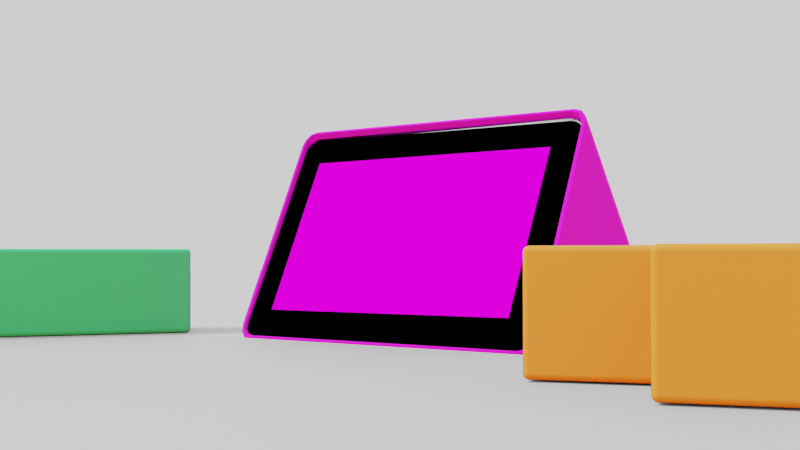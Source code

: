 # Source: clock_theme_android.blend  (saved by Blender 2.80.75; exported with 4.5.12 LTS)
import bpy
from mathutils import Matrix  # noqa: F401  (used for matrix-valued properties, if any)

bpy.ops.wm.read_factory_settings(use_empty=True)
scene = bpy.context.scene
scene.name = 'Scene'

# ---- collections
col_collection = bpy.data.collections.new('Collection'); scene.collection.children.link(col_collection)
col_clock = bpy.data.collections.new('Clock'); scene.collection.children.link(col_clock)
col_screen_reflection = bpy.data.collections.new('Screen Reflection'); col_clock.children.link(col_screen_reflection)
col_ambient_objects = bpy.data.collections.new('Ambient Objects'); scene.collection.children.link(col_ambient_objects)
col_text = bpy.data.collections.new('Text'); scene.collection.children.link(col_text)

# ---- images (referenced by path relative to the original .blend; pixels are not part of the script)
import os
ASSET_DIR = os.environ.get("B2B_ASSET_DIR", "")  # directory of the original .blend (textures are referenced by path, not embedded)
HERE = os.path.dirname(os.path.abspath(__file__))  # packed textures are extracted next to this script under _unpacked/

def load_image(name, relpath, width, height, colorspace="sRGB"):
    """Load a texture the original file referenced (path relative to the .blend, or extracted next to this script)."""
    p = next((c for c in (os.path.join(HERE, relpath), os.path.join(ASSET_DIR, relpath)) if relpath and os.path.exists(c)), "")
    if p:
        img = bpy.data.images.load(p, check_existing=True)
        img.name = name
    else:  # same state as the original file: an image datablock whose file is absent (Cycles renders it pink)
        img = bpy.data.images.new(name, width, height)
        img.source = "FILE"
        img.filepath = "//" + (relpath or name)
    img.colorspace_settings.name = colorspace
    return img
img_016_png = load_image('016.png', 'input/theme_android/016.png', 1024, 1024, 'sRGB')
img_fabric_png = load_image('fabric.png', 'fabric.png', 1024, 1024, 'sRGB')

# ---- materials (node trees are filled in below, after node groups)
mat_ambient_orange = bpy.data.materials.new('Ambient Orange')
mat_ambient_orange.alpha_threshold = 0.0
mat_ambient_orange.line_color = (0.0, 0.0, 0.0, 1.0)
mat_screen = bpy.data.materials.new('Screen')
mat_actual_screen_content = bpy.data.materials.new('Actual Screen Content')
mat_fabric = bpy.data.materials.new('Fabric')
mat_fabric.alpha_threshold = 0.0
mat_fabric.line_color = (0.0, 0.0, 0.0, 1.0)
mat_ambient_mint = bpy.data.materials.new('Ambient Mint')
mat_ambient_mint.alpha_threshold = 0.0
mat_ambient_mint.line_color = (0.0, 0.0, 0.0, 1.0)
mat_text = bpy.data.materials.new('Text')
mat_text__at_clock = bpy.data.materials.new('Text (at clock)')

# ---- material node trees
mat_ambient_orange.use_nodes = True; mat_ambient_orange.node_tree.nodes.clear()
_N = mat_ambient_orange.node_tree.nodes; _L = mat_ambient_orange.node_tree.links
n0 = _N.new('ShaderNodeOutputMaterial'); n0.name = 'Material Output'; n0.location = (300, 300)
n1 = _N.new('ShaderNodeBsdfPrincipled'); n1.name = 'Principled BSDF'; n1.location = (10, 300)
n1.distribution = 'GGX'
n1.subsurface_method = 'BURLEY'
n1.inputs[0].default_value = (0.7913, 0.2723, 0.0284, 1.0)
n1.inputs[2].default_value = 0.7397
n1.inputs[3].default_value = 1.45
n1.inputs[27].default_value = (0.0, 0.0, 0.0, 1.0)
n1.inputs[28].default_value = 1.0
_L.new(n1.outputs[0], n0.inputs[0])
n0.is_active_output = True
mat_screen.use_nodes = True; mat_screen.node_tree.nodes.clear()
_N = mat_screen.node_tree.nodes; _L = mat_screen.node_tree.links
n0 = _N.new('ShaderNodeBsdfAnisotropic'); n0.name = 'Glossy BSDF'; n0.location = (211, 326)
n0.distribution = 'GGX'
n0.inputs[0].default_value = (0.007775, 0.007775, 0.007775, 1.0)
n0.inputs[1].default_value = 0.04795
n1 = _N.new('ShaderNodeOutputMaterial'); n1.name = 'Material Output'; n1.location = (431, 321)
_L.new(n0.outputs[0], n1.inputs[0])
n1.is_active_output = True
mat_actual_screen_content.use_nodes = True; mat_actual_screen_content.node_tree.nodes.clear()
_N = mat_actual_screen_content.node_tree.nodes; _L = mat_actual_screen_content.node_tree.links
n0 = _N.new('ShaderNodeOutputMaterial'); n0.name = 'Material Output'; n0.location = (300, 300)
n1 = _N.new('ShaderNodeEmission'); n1.name = 'Emission'; n1.location = (10, 300)
n1.inputs[1].default_value = 1.6
n2 = _N.new('ShaderNodeTexImage'); n2.name = 'Image Texture'; n2.location = (-280, 270)
n2.image = img_016_png
_L.new(n1.outputs[0], n0.inputs[0])
_L.new(n2.outputs[0], n1.inputs[0])
n0.is_active_output = True
mat_fabric.use_nodes = True; mat_fabric.node_tree.nodes.clear()
_N = mat_fabric.node_tree.nodes; _L = mat_fabric.node_tree.links
n0 = _N.new('ShaderNodeOutputMaterial'); n0.name = 'Material Output'; n0.location = (510, 329)
n1 = _N.new('ShaderNodeTexImage'); n1.name = 'Image Texture'; n1.location = (-563, 339)
n1.image = img_fabric_png
n2 = _N.new('ShaderNodeBsdfPrincipled'); n2.name = 'Principled BSDF'; n2.location = (-29, 460)
n2.distribution = 'GGX'
n2.subsurface_method = 'BURLEY'
n2.inputs[2].default_value = 1.0
n2.inputs[3].default_value = 1.45
n2.inputs[27].default_value = (0.0, 0.0, 0.0, 1.0)
n2.inputs[28].default_value = 1.0
_L.new(n2.outputs[0], n0.inputs[0])
_L.new(n1.outputs[0], n2.inputs[0])
n0.is_active_output = True
mat_ambient_mint.use_nodes = True; mat_ambient_mint.node_tree.nodes.clear()
_N = mat_ambient_mint.node_tree.nodes; _L = mat_ambient_mint.node_tree.links
n0 = _N.new('ShaderNodeOutputMaterial'); n0.name = 'Material Output'; n0.location = (300, 300)
n1 = _N.new('ShaderNodeBsdfPrincipled'); n1.name = 'Principled BSDF'; n1.location = (10, 300)
n1.distribution = 'GGX'
n1.subsurface_method = 'BURLEY'
n1.inputs[0].default_value = (0.04667, 0.7084, 0.2346, 1.0)
n1.inputs[2].default_value = 0.7397
n1.inputs[3].default_value = 1.45
n1.inputs[27].default_value = (0.0, 0.0, 0.0, 1.0)
n1.inputs[28].default_value = 1.0
_L.new(n1.outputs[0], n0.inputs[0])
n0.is_active_output = True
mat_text.use_nodes = True; mat_text.node_tree.nodes.clear()
_N = mat_text.node_tree.nodes; _L = mat_text.node_tree.links
n0 = _N.new('ShaderNodeOutputMaterial'); n0.name = 'Material Output'; n0.location = (300, 300)
n1 = _N.new('ShaderNodeBsdfPrincipled'); n1.name = 'Principled BSDF'; n1.location = (10, 300)
n1.distribution = 'GGX'
n1.subsurface_method = 'BURLEY'
n1.inputs[0].default_value = (0.0006071, 0.02122, 0.07227, 1.0)
n1.inputs[3].default_value = 1.45
n1.inputs[4].default_value = 0.0
n1.inputs[27].default_value = (0.0006071, 0.02122, 0.07227, 1.0)
n1.inputs[28].default_value = 1.0
_L.new(n1.outputs[0], n0.inputs[0])
n0.is_active_output = True
mat_text__at_clock.use_nodes = True; mat_text__at_clock.node_tree.nodes.clear()
_N = mat_text__at_clock.node_tree.nodes; _L = mat_text__at_clock.node_tree.links
n0 = _N.new('ShaderNodeOutputMaterial'); n0.name = 'Material Output'; n0.location = (300, 300)
n1 = _N.new('ShaderNodeBsdfPrincipled'); n1.name = 'Principled BSDF'; n1.location = (10, 300)
n1.distribution = 'GGX'
n1.subsurface_method = 'BURLEY'
n1.inputs[0].default_value = (0.0006071, 0.02122, 0.07227, 1.0)
n1.inputs[3].default_value = 1.45
n1.inputs[4].default_value = -0.001857
n1.inputs[27].default_value = (0.0006071, 0.02122, 0.07227, 1.0)
n1.inputs[28].default_value = 1.0
_L.new(n1.outputs[0], n0.inputs[0])
n0.is_active_output = True

# ---- world
world_world = bpy.data.worlds.new('World'); scene.world = world_world
world_world.use_nodes = True; world_world.node_tree.nodes.clear()
_N = world_world.node_tree.nodes; _L = world_world.node_tree.links
n0 = _N.new('ShaderNodeOutputWorld'); n0.name = 'World Output'; n0.location = (300, 300)
n1 = _N.new('ShaderNodeBackground'); n1.name = 'Background'; n1.location = (10, 300)
n1.inputs[0].default_value = (1.0, 1.0, 1.0, 1.0)
_L.new(n1.outputs[0], n0.inputs[0])
n0.is_active_output = True
world_world.color = (0.05088, 0.05088, 0.05088)
world_world.use_sun_shadow = False
world_world.sun_shadow_jitter_overblur = 0.0

# ---- cameras
cam_camera = bpy.data.cameras.new('Camera')
cam_camera.clip_end = 100.0
cam_camera.ortho_scale = 7.314

# ---- lights
light_light = bpy.data.lights.new('Light', 'SUN')
light_light.transmission_factor = 0.0
light_light.angle = 0.1993
light_light.energy = 3.17
light_light.shadow_soft_size = 0.1
light_light.shadow_cascade_max_distance = 1000.0

# ---- meshes
me_plane = bpy.data.meshes.new('Plane')
me_plane.from_pydata([(-1.0, -1.0, 0.0), (1.0, -1.0, 0.0), (-1.0, 1.0, 0.0), (1.0, 1.0, 0.0)], [], [(0, 1, 3, 2)])
_uv = me_plane.uv_layers.new(name='UVMap')
_uv.uv.foreach_set('vector', [0.0, 0.0, 1.0, 0.0, 1.0, 1.0, 0.0, 1.0])
me_plane.materials.append(mat_ambient_orange)
me_plane.use_remesh_preserve_volume = False
me_plane.use_remesh_preserve_attributes = False
me_plane.use_mirror_vertex_groups = False
me_plane.update()
me_cube_002 = bpy.data.meshes.new('Cube.002')
me_cube_002.from_pydata([(0.1815, 1.011, -0.4682), (0.1814, 1.011, -0.4762), (-0.9403, 0.8449, 0.2211), (-0.9424, 0.9647, 0.09703), (-0.9407, 0.8613, 0.2204), (-0.941, 0.8774, 0.2172), (-0.9413, 0.893, 0.2114), (-0.9416, 0.9077, 0.2031), (-0.9418, 0.9213, 0.1927), (-0.942, 0.9333, 0.1801), (-0.9422, 0.9437, 0.1658), (-0.9423, 0.9522, 0.15), (-0.9424, 0.9586, 0.1331), (-0.9424, 0.9628, 0.1153), (-0.9391, 1.009, -1.024), (-0.9363, 0.8996, -1.156), (-0.939, 1.009, -1.042), (-0.9389, 1.006, -1.06), (-0.9387, 1.001, -1.077), (-0.9385, 0.9937, -1.094), (-0.9382, 0.9845, -1.109), (-0.938, 0.9734, -1.122), (-0.9377, 0.9608, -1.133), (-0.9373, 0.9468, -1.143), (-0.937, 0.9317, -1.15), (-0.9366, 0.9159, -1.154), (-0.9, -1.033, 0.01783), (-0.9028, -0.9238, 0.151), (-0.9001, -1.033, 0.03618), (-0.9002, -1.03, 0.05425), (-0.9004, -1.025, 0.07167), (-0.9006, -1.018, 0.08808), (-0.9009, -1.009, 0.1032), (-0.9012, -0.9976, 0.1166), (-0.9015, -0.9849, 0.1281), (-0.9018, -0.9709, 0.1375), (-0.9021, -0.9558, 0.1445), (-0.9025, -0.94, 0.149), (-0.8988, -0.8691, -1.226), (-0.8968, -0.9888, -1.103), (-0.8985, -0.8854, -1.225), (-0.8981, -0.9016, -1.222), (-0.8978, -0.9172, -1.216), (-0.8976, -0.9319, -1.208), (-0.8973, -0.9454, -1.198), (-0.8971, -0.9575, -1.186), (-0.8969, -0.9679, -1.171), (-0.8968, -0.9763, -1.156), (-0.8968, -0.9827, -1.139), (-0.8967, -0.9869, -1.121)], [(0, 1)], [(38, 40, 41, 42, 43, 44, 45, 46, 47, 48, 49, 39, 26, 28, 29, 30, 31, 32, 33, 34, 35, 36, 37, 27, 2, 4, 5, 6, 7, 8, 9, 10, 11, 12, 13, 3, 14, 16, 17, 18, 19, 20, 21, 22, 23, 24, 25, 15)])
_uv = me_cube_002.uv_layers.new(name='UVMap')
_uv.uv.foreach_set('vector', [0.375, 0.5143, 0.3752, 0.5123, 0.3756, 0.5103, 0.3764, 0.5084, 0.3775, 0.5066, 0.3788, 0.505, 0.3803, 0.5035, 0.3821, 0.5023, 0.384, 0.5013, 0.3861, 0.5006, 0.3883, 0.5001, 0.3905, 0.5, 0.5265, 0.5, 0.5287, 0.5001, 0.5309, 0.5006, 0.533, 0.5013, 0.535, 0.5023, 0.5367, 0.5035, 0.5383, 0.505, 0.5397, 0.5066, 0.5407, 0.5084, 0.5415, 0.5103, 0.542, 0.5123, 0.5421, 0.5143, 0.5421, 0.7357, 0.542, 0.7377, 0.5415, 0.7397, 0.5407, 0.7416, 0.5397, 0.7434, 0.5383, 0.745, 0.5367, 0.7465, 0.535, 0.7477, 0.533, 0.7487, 0.5309, 0.7494, 0.5287, 0.7499, 0.5265, 0.75, 0.3905, 0.75, 0.3883, 0.7499, 0.3861, 0.7494, 0.384, 0.7487, 0.3821, 0.7477, 0.3803, 0.7465, 0.3788, 0.745, 0.3775, 0.7434, 0.3764, 0.7416, 0.3756, 0.7397, 0.3752, 0.7377, 0.375, 0.7357])
me_cube_002.materials.append(mat_screen)
me_cube_002.use_remesh_preserve_volume = False
me_cube_002.use_remesh_preserve_attributes = False
me_cube_002.use_mirror_vertex_groups = False
me_cube_002.update()
me_plane_002 = bpy.data.meshes.new('Plane.002')
me_plane_002.from_pydata([(-1.0, -1.0, 0.0), (1.0, -1.0, 0.0), (-1.0, 1.0, 0.0), (1.0, 1.0, 0.0)], [], [(0, 1, 3, 2)])
_uv = me_plane_002.uv_layers.new(name='UVMap')
_uv.uv.foreach_set('vector', [0.9999, 3.481e-05, 1.0, 1.0, 6.399e-05, 1.0, 8.581e-05, 2.39e-05])
me_plane_002.materials.append(mat_actual_screen_content)
me_plane_002.use_remesh_preserve_volume = False
me_plane_002.use_remesh_preserve_attributes = False
me_plane_002.use_mirror_vertex_groups = False
me_plane_002.update()
me_cube_007 = bpy.data.meshes.new('Cube.007')
me_cube_007.from_pydata([(-1.0, -1.457, -1.0), (-0.8358, -1.457, 1.154), (-0.9985, 1.633, -1.004), (-0.8342, 1.633, 1.15), (0.7752, -1.457, -0.3015), (0.8359, -1.457, 0.1166), (0.7767, 1.633, -0.3055), (0.8374, 1.633, 0.1126)], [], [(2, 3, 7, 6), (4, 5, 1, 0), (2, 6, 4, 0), (7, 3, 1, 5)])
_uv = me_cube_007.uv_layers.new(name='UVMap')
_uv.uv.foreach_set('vector', [0.2006, -0.3278, 0.7564, -0.3278, 0.7564, 0.228, 0.2006, 0.228, 0.2006, 0.7837, 0.7564, 0.7837, 0.7564, 1.34, 0.2006, 1.34, -0.3552, 0.228, 0.2006, 0.228, 0.2006, 0.7837, -0.3552, 0.7837, 0.7564, 0.228, 1.312, 0.228, 1.312, 0.7837, 0.7564, 0.7837])
me_cube_007.materials.append(mat_fabric)
me_cube_007.use_remesh_preserve_volume = False
me_cube_007.use_remesh_preserve_attributes = False
me_cube_007.use_mirror_vertex_groups = False
me_cube_007.update()
me_cube_003 = bpy.data.meshes.new('Cube.003')
me_cube_003.from_pydata([(0.1815, 1.011, -0.4682), (0.1814, 1.011, -0.4762), (-0.9403, 0.8449, 0.2211), (-0.9424, 0.9647, 0.09703), (-0.9407, 0.8613, 0.2204), (-0.941, 0.8774, 0.2172), (-0.9413, 0.893, 0.2114), (-0.9416, 0.9077, 0.2031), (-0.9418, 0.9213, 0.1927), (-0.942, 0.9333, 0.1801), (-0.9422, 0.9437, 0.1658), (-0.9423, 0.9522, 0.15), (-0.9424, 0.9586, 0.1331), (-0.9424, 0.9628, 0.1153), (-0.9391, 1.009, -1.024), (-0.9363, 0.8996, -1.156), (-0.939, 1.009, -1.042), (-0.9389, 1.006, -1.06), (-0.9387, 1.001, -1.077), (-0.9385, 0.9937, -1.094), (-0.9382, 0.9845, -1.109), (-0.938, 0.9734, -1.122), (-0.9377, 0.9608, -1.133), (-0.9373, 0.9468, -1.143), (-0.937, 0.9317, -1.15), (-0.9366, 0.9159, -1.154), (-0.9, -1.033, 0.01783), (-0.9028, -0.9238, 0.151), (-0.9001, -1.033, 0.03618), (-0.9002, -1.03, 0.05425), (-0.9004, -1.025, 0.07167), (-0.9006, -1.018, 0.08808), (-0.9009, -1.009, 0.1032), (-0.9012, -0.9976, 0.1166), (-0.9015, -0.9849, 0.1281), (-0.9018, -0.9709, 0.1375), (-0.9021, -0.9558, 0.1445), (-0.9025, -0.94, 0.149), (-0.8988, -0.8691, -1.226), (-0.8968, -0.9888, -1.103), (-0.8985, -0.8854, -1.225), (-0.8981, -0.9016, -1.222), (-0.8978, -0.9172, -1.216), (-0.8976, -0.9319, -1.208), (-0.8973, -0.9454, -1.198), (-0.8971, -0.9575, -1.186), (-0.8969, -0.9679, -1.171), (-0.8968, -0.9763, -1.156), (-0.8968, -0.9827, -1.139), (-0.8967, -0.9869, -1.121)], [(0, 1)], [(38, 40, 41, 42, 43, 44, 45, 46, 47, 48, 49, 39, 26, 28, 29, 30, 31, 32, 33, 34, 35, 36, 37, 27, 2, 4, 5, 6, 7, 8, 9, 10, 11, 12, 13, 3, 14, 16, 17, 18, 19, 20, 21, 22, 23, 24, 25, 15)])
_uv = me_cube_003.uv_layers.new(name='UVMap')
_uv.uv.foreach_set('vector', [0.375, 0.5143, 0.3752, 0.5123, 0.3756, 0.5103, 0.3764, 0.5084, 0.3775, 0.5066, 0.3788, 0.505, 0.3803, 0.5035, 0.3821, 0.5023, 0.384, 0.5013, 0.3861, 0.5006, 0.3883, 0.5001, 0.3905, 0.5, 0.5265, 0.5, 0.5287, 0.5001, 0.5309, 0.5006, 0.533, 0.5013, 0.535, 0.5023, 0.5367, 0.5035, 0.5383, 0.505, 0.5397, 0.5066, 0.5407, 0.5084, 0.5415, 0.5103, 0.542, 0.5123, 0.5421, 0.5143, 0.5421, 0.7357, 0.542, 0.7377, 0.5415, 0.7397, 0.5407, 0.7416, 0.5397, 0.7434, 0.5383, 0.745, 0.5367, 0.7465, 0.535, 0.7477, 0.533, 0.7487, 0.5309, 0.7494, 0.5287, 0.7499, 0.5265, 0.75, 0.3905, 0.75, 0.3883, 0.7499, 0.3861, 0.7494, 0.384, 0.7487, 0.3821, 0.7477, 0.3803, 0.7465, 0.3788, 0.745, 0.3775, 0.7434, 0.3764, 0.7416, 0.3756, 0.7397, 0.3752, 0.7377, 0.375, 0.7357])
me_cube_003.materials.append(mat_screen)
me_cube_003.use_remesh_preserve_volume = False
me_cube_003.use_remesh_preserve_attributes = False
me_cube_003.use_mirror_vertex_groups = False
me_cube_003.update()
me_cube_005 = bpy.data.meshes.new('Cube.005')
me_cube_005.from_pydata([(-1.0, -1.0, -1.0), (-1.0, -1.0, 1.0), (-1.0, 5.366, -1.0), (-1.0, 5.366, 1.0), (1.0, -1.0, -1.0), (1.0, -1.0, 1.0), (1.0, 5.366, -1.0), (1.0, 5.366, 1.0)], [], [(0, 1, 3, 2), (2, 3, 7, 6), (6, 7, 5, 4), (4, 5, 1, 0), (2, 6, 4, 0), (7, 3, 1, 5)])
_uv = me_cube_005.uv_layers.new(name='UVMap')
_uv.uv.foreach_set('vector', [0.375, 0.0, 0.625, 0.0, 0.625, 0.25, 0.375, 0.25, 0.375, 0.25, 0.625, 0.25, 0.625, 0.5, 0.375, 0.5, 0.375, 0.5, 0.625, 0.5, 0.625, 0.75, 0.375, 0.75, 0.375, 0.75, 0.625, 0.75, 0.625, 1.0, 0.375, 1.0, 0.125, 0.5, 0.375, 0.5, 0.375, 0.75, 0.125, 0.75, 0.625, 0.5, 0.875, 0.5, 0.875, 0.75, 0.625, 0.75])
me_cube_005.materials.append(mat_ambient_mint)
me_cube_005.use_remesh_preserve_volume = False
me_cube_005.use_remesh_preserve_attributes = False
me_cube_005.use_mirror_vertex_groups = False
me_cube_005.update()
me_cube_008 = bpy.data.meshes.new('Cube.008')
me_cube_008.from_pydata([(-1.0, -1.0, -1.0), (-1.0, -1.0, 1.0), (-1.0, 1.0, -1.0), (-1.0, 1.0, 1.0), (1.0, -1.0, -1.0), (1.0, -1.0, 1.0), (1.0, 1.0, -1.0), (1.0, 1.0, 1.0), (-1.0, -3.02, -1.0), (-1.0, -3.02, 1.0), (1.0, -3.02, 1.0), (1.0, -3.02, -1.0), (3.064, 1.0, 1.0), (3.064, 1.0, -1.0), (3.064, -1.0, -1.0), (3.064, -1.0, 1.0), (-1.0, 3.064, 1.0), (-1.0, 3.064, -1.0), (1.0, 3.064, -1.0), (1.0, 3.064, 1.0), (-3.064, 1.0, -1.0), (-3.064, -1.0, -1.0), (-3.064, -1.0, 1.0), (-3.064, 1.0, 1.0)], [], [(3, 2, 20, 23), (2, 3, 16, 17), (7, 5, 15, 12), (1, 0, 8, 9), (2, 6, 4, 0), (7, 3, 1, 5), (11, 10, 9, 8), (0, 4, 11, 8), (5, 1, 9, 10), (4, 5, 10, 11), (13, 12, 15, 14), (6, 7, 12, 13), (5, 4, 14, 15), (4, 6, 13, 14), (17, 16, 19, 18), (7, 6, 18, 19), (6, 2, 17, 18), (3, 7, 19, 16), (21, 22, 23, 20), (0, 1, 22, 21), (1, 3, 23, 22), (2, 0, 21, 20)])
_uv = me_cube_008.uv_layers.new(name='UVMap')
_uv.uv.foreach_set('vector', [0.625, 0.25, 0.375, 0.25, 0.375, 0.25, 0.625, 0.25, 0.375, 0.25, 0.625, 0.25, 0.625, 0.25, 0.375, 0.25, 0.625, 0.5, 0.625, 0.75, 0.625, 0.75, 0.625, 0.5, 0.625, 0.0, 0.375, 0.0, 0.375, 0.0, 0.625, 0.0, 0.125, 0.5, 0.375, 0.5, 0.375, 0.75, 0.125, 0.75, 0.625, 0.5, 0.875, 0.5, 0.875, 0.75, 0.625, 0.75, 0.375, 0.75, 0.625, 0.75, 0.625, 1.0, 0.375, 1.0, 0.125, 0.75, 0.375, 0.75, 0.375, 0.75, 0.125, 0.75, 0.625, 0.75, 0.875, 0.75, 0.875, 0.75, 0.625, 0.75, 0.375, 0.75, 0.625, 0.75, 0.625, 0.75, 0.375, 0.75, 0.375, 0.5, 0.625, 0.5, 0.625, 0.75, 0.375, 0.75, 0.375, 0.5, 0.625, 0.5, 0.625, 0.5, 0.375, 0.5, 0.625, 0.75, 0.375, 0.75, 0.375, 0.75, 0.625, 0.75, 0.375, 0.75, 0.375, 0.5, 0.375, 0.5, 0.375, 0.75, 0.375, 0.25, 0.625, 0.25, 0.625, 0.5, 0.375, 0.5, 0.625, 0.5, 0.375, 0.5, 0.375, 0.5, 0.625, 0.5, 0.375, 0.5, 0.125, 0.5, 0.125, 0.5, 0.375, 0.5, 0.875, 0.5, 0.625, 0.5, 0.625, 0.5, 0.875, 0.5, 0.375, 0.0, 0.625, 0.0, 0.625, 0.25, 0.375, 0.25, 0.375, 0.0, 0.625, 0.0, 0.625, 0.0, 0.375, 0.0, 0.875, 0.75, 0.875, 0.5, 0.875, 0.5, 0.875, 0.75, 0.125, 0.5, 0.125, 0.75, 0.125, 0.75, 0.125, 0.5])
me_cube_008.materials.append(mat_ambient_orange)
me_cube_008.use_remesh_preserve_volume = False
me_cube_008.use_remesh_preserve_attributes = False
me_cube_008.use_mirror_vertex_groups = False
me_cube_008.update()

# ---- curves / text
txt_this_is_a_test = bpy.data.curves.new('This is a test.', 'FONT')
txt_this_is_a_test.dimensions = '2D'
txt_this_is_a_test.body = 'Do you want\na challenging\nclock face?'
txt_this_is_a_test.materials.append(mat_text)
txt_this_is_a_test.use_path_clamp = True
txt_text = bpy.data.curves.new('Text', 'FONT')
txt_text.dimensions = '2D'
txt_text.body = 'math_clock'
txt_text.materials.append(mat_text__at_clock)
txt_text.use_path_clamp = True
txt_text.align_x = 'CENTER'
txt_text_001 = bpy.data.curves.new('Text.001', 'FONT')
txt_text_001.dimensions = '2D'
txt_text_001.body = 'by Marcel Garus'
txt_text_001.materials.append(mat_text__at_clock)
txt_text_001.use_path_clamp = True
txt_text_001.align_x = 'CENTER'

# ---- objects
ob_light = bpy.data.objects.new('Light', light_light)
ob_camera = bpy.data.objects.new('Camera', cam_camera)
ob_ground = bpy.data.objects.new('Ground', me_plane)
ob_screen = bpy.data.objects.new('Screen', me_cube_002)
ob_screen_content = bpy.data.objects.new('Screen Content', me_plane_002)
ob_clock_fabric = bpy.data.objects.new('Clock Fabric', me_cube_007)
ob_glossy = bpy.data.objects.new('Glossy', me_cube_003)
ob_subtract = bpy.data.objects.new('Subtract', me_cube_005)
ob_add = bpy.data.objects.new('Add', me_cube_008)
ob_bored = bpy.data.objects.new('Bored?', txt_this_is_a_test)
ob_clock_name = bpy.data.objects.new('Clock Name', txt_text)
ob_by_me = bpy.data.objects.new('by me', txt_text_001)

# ---- transforms, parenting, visibility, modifiers, constraints
ob_light.location = (-8.515, 8.448, 12.34)
ob_light.rotation_euler = (-0.4678, 0.691, 1.628)
ob_light.lock_rotations_4d = False
ob_light.empty_display_type = 'ARROWS'
ob_light.color = (0.0, 0.0, 0.0, 0.0)
ob_light.lineart.crease_threshold = 0.0
ob_camera.location = (-6.088, -3.8, 0.4887)
ob_camera.rotation_euler = (1.624, 0.003952, -0.9078)
ob_camera.lock_rotations_4d = False
ob_camera.empty_display_type = 'ARROWS'
ob_camera.color = (0.0, 0.0, 0.0, 0.0)
ob_camera.display_type = 'WIRE'
ob_camera.lineart.crease_threshold = 0.0
_c = ob_camera.constraints.new('TRACK_TO'); _c.name = 'Track To'
_c.influence = 0.7957
_c.target = ob_screen_content
ob_ground.location = (0.0, 0.0, 0.0)
ob_ground.scale = (22.45, 22.45, 22.45)
ob_ground.is_shadow_catcher = True
ob_ground.lineart.crease_threshold = 0.0
ob_screen.location = (0.01509, 0.002474, 0.6555)
ob_screen.rotation_euler = (-0.04778, 0.4543, -0.0328)
ob_screen.scale = (1.006, 1.006, 1.006)
ob_screen.lock_rotations_4d = False
ob_screen.empty_display_type = 'ARROWS'
ob_screen.lineart.crease_threshold = 0.0
ob_screen_content.location = (-1.04, 0.007156, 0.6192)
ob_screen_content.rotation_euler = (-0.006914, -1.124, -0.00382)
ob_screen_content.scale = (0.5, 0.8333, 0.5)
ob_screen_content.lineart.crease_threshold = 0.0
ob_clock_fabric.location = (-0.5088, -0.0632, 0.374)
ob_clock_fabric.rotation_euler = (9.465e-09, 0.3648, 5.131e-08)
ob_clock_fabric.scale = (0.6536, 0.6536, 0.6536)
ob_clock_fabric.lineart.crease_threshold = 0.0
_m = ob_clock_fabric.modifiers.new('Bevel', 'BEVEL')
_m.width = 0.13
_m.width_pct = 0.13
_m.segments = 3
_m.limit_method = 'NONE'
_m = ob_clock_fabric.modifiers.new('Solidify', 'SOLIDIFY')
_m.thickness = 0.02
_m.nonmanifold_thickness_mode = 'FIXED'
_m.nonmanifold_merge_threshold = 0.0003
_m = ob_clock_fabric.modifiers.new('Subdivision', 'SUBSURF')
_m.uv_smooth = 'PRESERVE_CORNERS'
_m.subdivision_type = 'SIMPLE'
_m.levels = 4
_m.render_levels = 4
_m.show_only_control_edges = False
_m = ob_clock_fabric.modifiers.new('Displace', 'DISPLACE')
_m.strength = 0.02
ob_glossy.location = (0.0002582, 0.002474, 0.6555)
ob_glossy.rotation_euler = (-0.04778, 0.4543, -0.0328)
ob_glossy.scale = (1.006, 1.006, 1.006)
ob_glossy.lock_rotations_4d = False
ob_glossy.empty_display_type = 'ARROWS'
ob_glossy.lineart.crease_threshold = 0.0
ob_subtract.location = (-1.358, 1.883, 0.2658)
ob_subtract.rotation_euler = (0.0, -0.0, 1.008)
ob_subtract.scale = (0.2642, 0.2642, 0.2642)
ob_subtract.lineart.crease_threshold = 0.0
_m = ob_subtract.modifiers.new('Bevel', 'BEVEL')
_m.segments = 8
_m.limit_method = 'NONE'
ob_add.location = (-1.881, -2.241, 0.2673)
ob_add.rotation_euler = (0.0, -0.0, 0.337)
ob_add.scale = (0.2588, 0.2588, 0.2588)
ob_add.lineart.crease_threshold = 0.0
_m = ob_add.modifiers.new('Bevel', 'BEVEL')
_m.segments = 8
_m.limit_method = 'NONE'
ob_bored.location = (-2.555, -2.637, 1.4)
ob_bored.rotation_euler = (1.576, 2.22e-16, 1.116)
ob_bored.scale = (0.29, 0.29, 0.29)
ob_bored.visible_diffuse = False
ob_bored.visible_glossy = False
ob_bored.visible_transmission = False
ob_bored.visible_volume_scatter = False
ob_bored.visible_shadow = False
ob_bored.lineart.crease_threshold = 0.0
ob_clock_name.location = (-0.5251, 0.003114, 1.431)
ob_clock_name.rotation_euler = (1.571, 2.22e-16, -1.571)
ob_clock_name.scale = (0.3104, 0.3104, 0.3104)
ob_clock_name.visible_diffuse = False
ob_clock_name.visible_glossy = False
ob_clock_name.visible_transmission = False
ob_clock_name.visible_volume_scatter = False
ob_clock_name.visible_shadow = False
ob_clock_name.lineart.crease_threshold = 0.0
ob_by_me.location = (-3.26, -0.00571, 0.05327)
ob_by_me.rotation_euler = (1.571, 2.22e-16, -1.571)
ob_by_me.scale = (0.1842, 0.1842, 0.1842)
ob_by_me.visible_diffuse = False
ob_by_me.visible_glossy = False
ob_by_me.visible_transmission = False
ob_by_me.visible_volume_scatter = False
ob_by_me.visible_shadow = False
ob_by_me.lineart.crease_threshold = 0.0

# ---- collection membership
col_collection.objects.link(ob_light)
col_collection.objects.link(ob_camera)
col_collection.objects.link(ob_ground)
col_clock.objects.link(ob_screen)
col_clock.objects.link(ob_screen_content)
col_clock.objects.link(ob_clock_fabric)
col_screen_reflection.objects.link(ob_glossy)
col_ambient_objects.objects.link(ob_subtract)
col_ambient_objects.objects.link(ob_add)
col_text.objects.link(ob_bored)
col_text.objects.link(ob_clock_name)
col_text.objects.link(ob_by_me)
def _layer_coll(name, lc=None):
    lc = lc or bpy.context.view_layer.layer_collection
    for c in lc.children:
        if c.name == name: return c
        r = _layer_coll(name, c)
        if r: return r
_layer_coll('Screen Reflection').indirect_only = True

# ---- scene / render settings (as saved in the file)
scene.camera = ob_camera
scene.frame_start = 1; scene.frame_end = 750; scene.frame_set(145)
scene.render.engine = 'CYCLES'
scene.render.use_overwrite = False
scene.cycles.use_denoising = False
scene.cycles.samples = 8
scene.cycles.sampling_pattern = 'TABULATED_SOBOL'
scene.cycles.use_adaptive_sampling = False
scene.cycles.use_light_tree = False
scene.view_settings.view_transform = 'Filmic'
bpy.context.view_layer.update()
